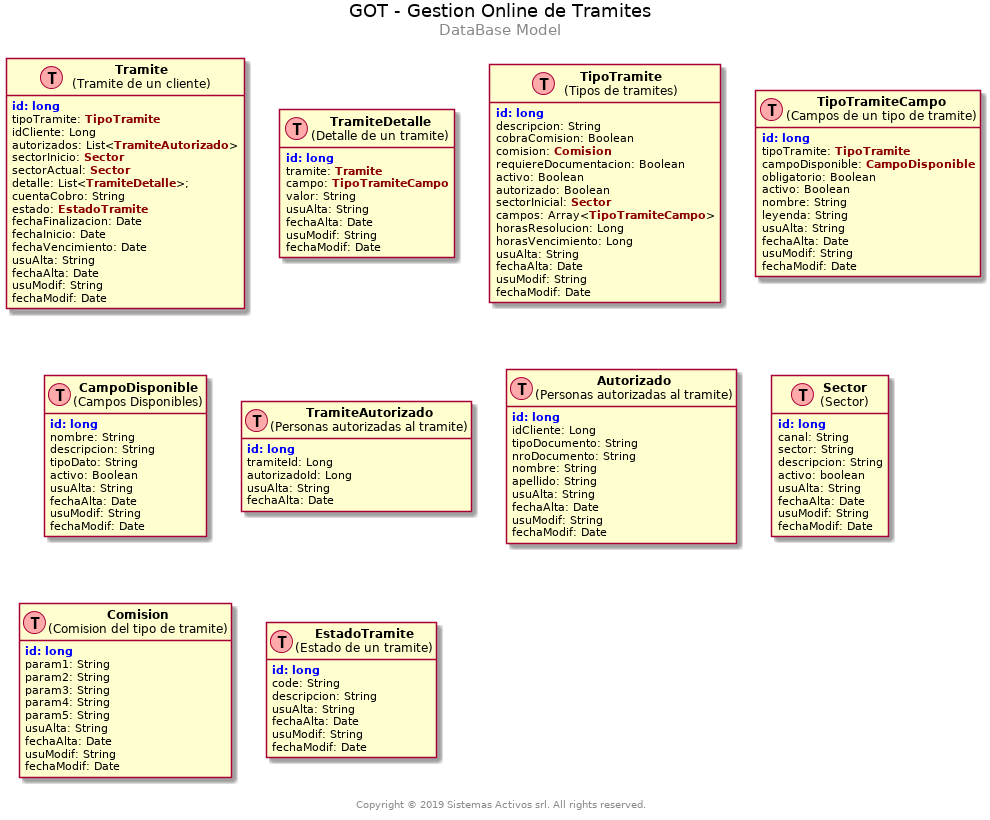

The diagram above was rendered by PlantUML. Its source (embedded in the PNG):
@startuml model


center header
<font color=black size=18>GOT - Gestion Online de Tramites</font>
<font size=15>DataBase Model</font>
<font size=15></font>
endheader

center footer \n Copyright © 2019 Sistemas Activos srl. All rights reserved.


hide methods
hide stereotypes


class Tramite as "<b>Tramite</b>\n(Tramite de un cliente)" << (T,#FFAAAA) >> {
<b><color:blue>id:</color></b> <b><color:blue>long</color></b>
tipoTramite: <b><color:darkred>TipoTramite</color></b>
idCliente: Long
autorizados: List<<b><color:darkred>TramiteAutorizado</color></b>>
sectorInicio: <b><color:darkred>Sector</color></b>
sectorActual: <b><color:darkred>Sector</color></b>
detalle: List<<b><color:darkred>TramiteDetalle</color></b>>;
cuentaCobro: String
estado: <b><color:darkred>EstadoTramite</color></b>
fechaFinalizacion: Date
fechaInicio: Date
fechaVencimiento: Date
usuAlta: String
fechaAlta: Date
usuModif: String
fechaModif: Date
}

class TramiteDetalle as "<b>TramiteDetalle</b>\n(Detalle de un tramite)" << (T,#FFAAAA) >> {
<b><color:blue>id:</color></b> <b><color:blue>long</color></b>
tramite: <b><color:darkred>Tramite</color></b>
campo: <b><color:darkred>TipoTramiteCampo</color></b>
valor: String
usuAlta: String
fechaAlta: Date
usuModif: String
fechaModif: Date
}

class TipoTramite as "<b>TipoTramite</b>\n(Tipos de tramites)" << (T,#FFAAAA) >> {
<b><color:blue>id:</color></b> <b><color:blue>long</color></b>
descripcion: String
cobraComision: Boolean
comision: <b><color:darkred>Comision</color></b>
requiereDocumentacion: Boolean
activo: Boolean
autorizado: Boolean
sectorInicial: <b><color:darkred>Sector</color></b>
campos: Array<<b><color:darkred>TipoTramiteCampo</color></b>>
horasResolucion: Long
horasVencimiento: Long
usuAlta: String
fechaAlta: Date
usuModif: String
fechaModif: Date
}

class TipoTramiteCampo as "<b>TipoTramiteCampo</b>\n(Campos de un tipo de tramite)" << (T,#FFAAAA) >> {
<b><color:blue>id:</color></b> <b><color:blue>long</color></b>
tipoTramite: <b><color:darkred>TipoTramite</color></b>
campoDisponible: <b><color:darkred>CampoDisponible</color></b>
obligatorio: Boolean
activo: Boolean
nombre: String
leyenda: String
usuAlta: String
fechaAlta: Date
usuModif: String
fechaModif: Date
}

class CampoDisponible as "<b>CampoDisponible</b>\n(Campos Disponibles)" << (T,#FFAAAA) >> {
<b><color:blue>id:</color></b> <b><color:blue>long</color></b>
nombre: String
descripcion: String
tipoDato: String
activo: Boolean
usuAlta: String
fechaAlta: Date
usuModif: String
fechaModif: Date
}

class TramiteAutorizado as "<b>TramiteAutorizado</b>\n(Personas autorizadas al tramite)" << (T,#FFAAAA) >> {
<b><color:blue>id:</color></b> <b><color:blue>long</color></b>
tramiteId: Long
autorizadoId: Long
usuAlta: String
fechaAlta: Date
}

class Autorizado as "<b>Autorizado</b>\n(Personas autorizadas al tramite)" << (T,#FFAAAA) >> {
<b><color:blue>id:</color></b> <b><color:blue>long</color></b>
idCliente: Long
tipoDocumento: String
nroDocumento: String
nombre: String
apellido: String
usuAlta: String
fechaAlta: Date
usuModif: String
fechaModif: Date
}

class Sector as "<b>Sector</b>\n(Sector)" << (T,#FFAAAA) >> {
<b><color:blue>id:</color></b> <b><color:blue>long</color></b>
canal: String
sector: String
descripcion: String
activo: boolean
usuAlta: String
fechaAlta: Date
usuModif: String
fechaModif: Date
}

class Comision as "<b>Comision</b>\n(Comision del tipo de tramite)" << (T,#FFAAAA) >> {
<b><color:blue>id:</color></b> <b><color:blue>long</color></b>
param1: String
param2: String
param3: String
param4: String
param5: String
usuAlta: String
fechaAlta: Date
usuModif: String
fechaModif: Date
}

class EstadoTramite as "<b>EstadoTramite</b>\n(Estado de un tramite)" << (T,#FFAAAA) >> {
<b><color:blue>id:</color></b> <b><color:blue>long</color></b>
code: String
descripcion: String
usuAlta: String
fechaAlta: Date
usuModif: String
fechaModif: Date
}



@enduml